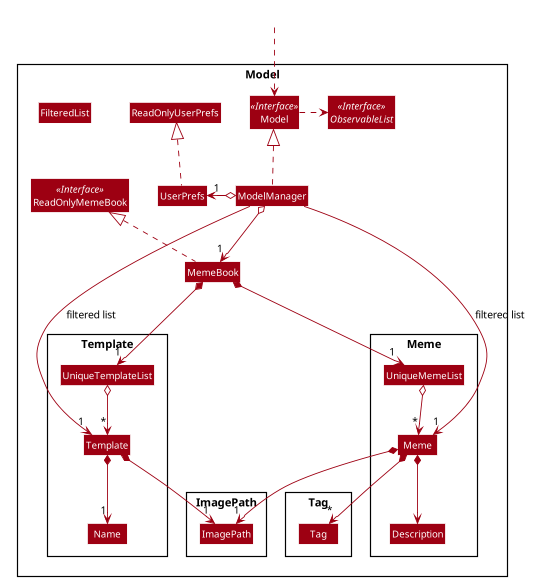

The diagram above was rendered by PlantUML. Its source (embedded in the PNG):
@startuml








skinparam BackgroundColor #FFFFFFF

skinparam Shadowing false

skinparam Class {
    FontColor #FFFFFF
    BorderThickness 1
    BorderColor #FFFFFF
    StereotypeFontColor #FFFFFF
    FontName Arial
}

skinparam Actor {
    BorderColor #000000
    Color #000000
    FontName Arial
}

skinparam Sequence {
    MessageAlign center
    BoxFontSize 15
    BoxPadding 0
    BoxFontColor #FFFFFF
    FontName Arial
}

skinparam Participant {
    FontColor #FFFFFFF
    Padding 20
}

skinparam MinClassWidth 50
skinparam ParticipantPadding 10
skinparam Shadowing false
skinparam DefaultTextAlignment center
skinparam packageStyle Rectangle

hide footbox
hide members
hide circle
skinparam arrowThickness 1.1
skinparam arrowColor #9D0012
skinparam classBackgroundColor #9D0012

Package Model <<Rectangle>>{
Interface ReadOnlyMemeBook <<Interface>>
Interface Model <<Interface>>
Interface ObservableList <<Interface>>
Class MemeBook
Class ReadOnlyMemeBook
Class Model
Class ModelManager
Class UserPrefs
Class ReadOnlyUserPrefs
Class FilteredList

Package Meme {
Class Meme
Class Description
Class UniqueMemeList
}

Package Template {
Class Template
Class Name
Class UniqueTemplateList
}

Package Tag {
Class Tag
}

Package ImagePath {
Class ImagePath
}
}

Class HiddenOutside #FFFFFF
HiddenOutside ..> Model

MemeBook .up.|> ReadOnlyMemeBook

ModelManager .up.|> Model
Model .right.> ObservableList
ModelManager o--> "1" MemeBook
ModelManager o-left-> "1" UserPrefs
UserPrefs .up.|> ReadOnlyUserPrefs

MemeBook *--> "1" UniqueMemeList
UniqueMemeList o--> "*" Meme
Meme *--> "1" ImagePath
Meme *--> Description
Meme *--> "*" Tag

MemeBook *--> "1" UniqueTemplateList
UniqueTemplateList o--> "*" Template
Template *--> "1" Name
Template *--> "1" ImagePath

ModelManager -->"1" Meme : filtered list
ModelManager -->"1" Template : filtered list
@enduml